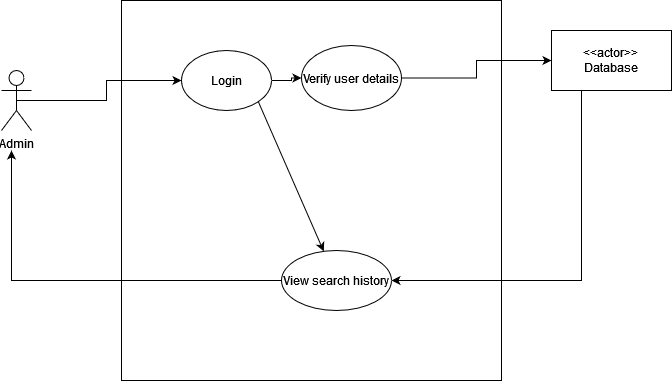

The diagram above was exported from draw.io. Its source (the exported page's mxGraphModel, read from the mxfile embedded in the PNG):
<mxGraphModel dx="1038" dy="564" grid="1" gridSize="10" guides="1" tooltips="1" connect="1" arrows="1" fold="1" page="1" pageScale="1" pageWidth="850" pageHeight="1100" math="0" shadow="0">
  <root>
    <mxCell id="0" />
    <mxCell id="1" parent="0" />
    <mxCell id="93mAQtIUwkSrXpYFlIec-18" value="" style="whiteSpace=wrap;html=1;aspect=fixed;" parent="1" vertex="1">
      <mxGeometry x="170" y="180" width="380" height="380" as="geometry" />
    </mxCell>
    <mxCell id="93mAQtIUwkSrXpYFlIec-19" style="edgeStyle=orthogonalEdgeStyle;rounded=0;orthogonalLoop=1;jettySize=auto;html=1;exitX=0.25;exitY=1;exitDx=0;exitDy=0;entryX=1;entryY=0.5;entryDx=0;entryDy=0;" parent="1" source="93mAQtIUwkSrXpYFlIec-20" target="93mAQtIUwkSrXpYFlIec-33" edge="1">
      <mxGeometry relative="1" as="geometry" />
    </mxCell>
    <mxCell id="93mAQtIUwkSrXpYFlIec-20" value="&lt;div&gt;&amp;lt;&amp;lt;actor&amp;gt;&amp;gt;&lt;br&gt;&lt;/div&gt;&lt;div&gt;Database&lt;/div&gt;" style="rounded=0;whiteSpace=wrap;html=1;" parent="1" vertex="1">
      <mxGeometry x="600" y="210" width="120" height="60" as="geometry" />
    </mxCell>
    <mxCell id="93mAQtIUwkSrXpYFlIec-21" style="edgeStyle=orthogonalEdgeStyle;rounded=0;orthogonalLoop=1;jettySize=auto;html=1;exitX=0.5;exitY=0.5;exitDx=0;exitDy=0;exitPerimeter=0;" parent="1" source="93mAQtIUwkSrXpYFlIec-23" target="93mAQtIUwkSrXpYFlIec-25" edge="1">
      <mxGeometry relative="1" as="geometry" />
    </mxCell>
    <mxCell id="93mAQtIUwkSrXpYFlIec-23" value="Admin" style="shape=umlActor;verticalLabelPosition=bottom;verticalAlign=top;html=1;outlineConnect=0;" parent="1" vertex="1">
      <mxGeometry x="50" y="250" width="30" height="60" as="geometry" />
    </mxCell>
    <mxCell id="93mAQtIUwkSrXpYFlIec-24" value="" style="edgeStyle=orthogonalEdgeStyle;rounded=0;orthogonalLoop=1;jettySize=auto;html=1;" parent="1" source="93mAQtIUwkSrXpYFlIec-25" target="93mAQtIUwkSrXpYFlIec-27" edge="1">
      <mxGeometry relative="1" as="geometry" />
    </mxCell>
    <mxCell id="93mAQtIUwkSrXpYFlIec-25" value="Login" style="ellipse;whiteSpace=wrap;html=1;" parent="1" vertex="1">
      <mxGeometry x="230" y="230" width="90" height="60" as="geometry" />
    </mxCell>
    <mxCell id="93mAQtIUwkSrXpYFlIec-26" style="edgeStyle=orthogonalEdgeStyle;rounded=0;orthogonalLoop=1;jettySize=auto;html=1;entryX=0;entryY=0.5;entryDx=0;entryDy=0;" parent="1" source="93mAQtIUwkSrXpYFlIec-27" target="93mAQtIUwkSrXpYFlIec-20" edge="1">
      <mxGeometry relative="1" as="geometry" />
    </mxCell>
    <mxCell id="93mAQtIUwkSrXpYFlIec-27" value="Verify user details" style="ellipse;whiteSpace=wrap;html=1;" parent="1" vertex="1">
      <mxGeometry x="350" y="225" width="100" height="65" as="geometry" />
    </mxCell>
    <mxCell id="93mAQtIUwkSrXpYFlIec-32" style="edgeStyle=orthogonalEdgeStyle;rounded=0;orthogonalLoop=1;jettySize=auto;html=1;" parent="1" source="93mAQtIUwkSrXpYFlIec-33" edge="1">
      <mxGeometry relative="1" as="geometry">
        <mxPoint x="60" y="330" as="targetPoint" />
      </mxGeometry>
    </mxCell>
    <mxCell id="93mAQtIUwkSrXpYFlIec-33" value="View search history" style="ellipse;whiteSpace=wrap;html=1;" parent="1" vertex="1">
      <mxGeometry x="330" y="430" width="110" height="60" as="geometry" />
    </mxCell>
    <mxCell id="93mAQtIUwkSrXpYFlIec-34" value="" style="endArrow=classic;html=1;exitX=1;exitY=1;exitDx=0;exitDy=0;" parent="1" source="93mAQtIUwkSrXpYFlIec-25" target="93mAQtIUwkSrXpYFlIec-33" edge="1">
      <mxGeometry width="50" height="50" relative="1" as="geometry">
        <mxPoint x="210" y="390" as="sourcePoint" />
        <mxPoint x="260" y="340" as="targetPoint" />
      </mxGeometry>
    </mxCell>
  </root>
</mxGraphModel>